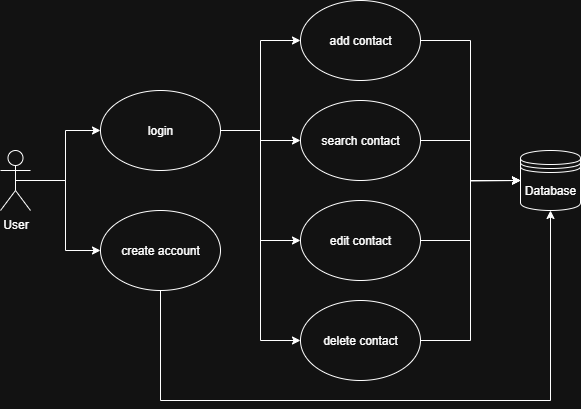

The diagram above was exported from draw.io. Its source (the exported page's mxGraphModel, read from the mxfile embedded in the PNG):
<mxGraphModel dx="1042" dy="562" grid="1" gridSize="10" guides="1" tooltips="1" connect="1" arrows="1" fold="1" page="1" pageScale="1" pageWidth="850" pageHeight="1100" math="0" shadow="0">
  <root>
    <mxCell id="0" />
    <mxCell id="1" parent="0" />
    <mxCell id="8EXFMJlLCWyLhryhGbqW-33" style="edgeStyle=orthogonalEdgeStyle;rounded=0;orthogonalLoop=1;jettySize=auto;html=1;entryX=0;entryY=0.5;entryDx=0;entryDy=0;exitX=0.5;exitY=0.5;exitDx=0;exitDy=0;exitPerimeter=0;" parent="1" source="8EXFMJlLCWyLhryhGbqW-35" target="8EXFMJlLCWyLhryhGbqW-3" edge="1">
      <mxGeometry relative="1" as="geometry">
        <mxPoint x="180" y="270" as="sourcePoint" />
      </mxGeometry>
    </mxCell>
    <mxCell id="8EXFMJlLCWyLhryhGbqW-34" style="edgeStyle=orthogonalEdgeStyle;rounded=0;orthogonalLoop=1;jettySize=auto;html=1;entryX=0;entryY=0.5;entryDx=0;entryDy=0;" parent="1" source="8EXFMJlLCWyLhryhGbqW-35" target="8EXFMJlLCWyLhryhGbqW-2" edge="1">
      <mxGeometry relative="1" as="geometry">
        <mxPoint x="180" y="270" as="sourcePoint" />
      </mxGeometry>
    </mxCell>
    <mxCell id="8EXFMJlLCWyLhryhGbqW-32" style="edgeStyle=orthogonalEdgeStyle;rounded=0;orthogonalLoop=1;jettySize=auto;html=1;entryX=0.5;entryY=1;entryDx=0;entryDy=0;" parent="1" source="8EXFMJlLCWyLhryhGbqW-2" target="8EXFMJlLCWyLhryhGbqW-8" edge="1">
      <mxGeometry relative="1" as="geometry">
        <Array as="points">
          <mxPoint x="310" y="490" />
          <mxPoint x="700" y="490" />
        </Array>
      </mxGeometry>
    </mxCell>
    <mxCell id="8EXFMJlLCWyLhryhGbqW-2" value="create account" style="ellipse;whiteSpace=wrap;html=1;" parent="1" vertex="1">
      <mxGeometry x="250" y="300" width="120" height="80" as="geometry" />
    </mxCell>
    <mxCell id="8EXFMJlLCWyLhryhGbqW-28" style="edgeStyle=orthogonalEdgeStyle;rounded=0;orthogonalLoop=1;jettySize=auto;html=1;entryX=0;entryY=0.5;entryDx=0;entryDy=0;" parent="1" source="8EXFMJlLCWyLhryhGbqW-3" target="8EXFMJlLCWyLhryhGbqW-4" edge="1">
      <mxGeometry relative="1" as="geometry" />
    </mxCell>
    <mxCell id="8EXFMJlLCWyLhryhGbqW-29" style="edgeStyle=orthogonalEdgeStyle;rounded=0;orthogonalLoop=1;jettySize=auto;html=1;entryX=0;entryY=0.5;entryDx=0;entryDy=0;" parent="1" source="8EXFMJlLCWyLhryhGbqW-3" target="8EXFMJlLCWyLhryhGbqW-5" edge="1">
      <mxGeometry relative="1" as="geometry" />
    </mxCell>
    <mxCell id="8EXFMJlLCWyLhryhGbqW-30" style="edgeStyle=orthogonalEdgeStyle;rounded=0;orthogonalLoop=1;jettySize=auto;html=1;entryX=0;entryY=0.5;entryDx=0;entryDy=0;" parent="1" source="8EXFMJlLCWyLhryhGbqW-3" target="8EXFMJlLCWyLhryhGbqW-6" edge="1">
      <mxGeometry relative="1" as="geometry" />
    </mxCell>
    <mxCell id="8EXFMJlLCWyLhryhGbqW-31" style="edgeStyle=orthogonalEdgeStyle;rounded=0;orthogonalLoop=1;jettySize=auto;html=1;entryX=0;entryY=0.5;entryDx=0;entryDy=0;" parent="1" source="8EXFMJlLCWyLhryhGbqW-3" target="8EXFMJlLCWyLhryhGbqW-7" edge="1">
      <mxGeometry relative="1" as="geometry" />
    </mxCell>
    <mxCell id="8EXFMJlLCWyLhryhGbqW-3" value="login" style="ellipse;whiteSpace=wrap;html=1;" parent="1" vertex="1">
      <mxGeometry x="250" y="180" width="120" height="80" as="geometry" />
    </mxCell>
    <mxCell id="8EXFMJlLCWyLhryhGbqW-25" style="edgeStyle=orthogonalEdgeStyle;rounded=0;orthogonalLoop=1;jettySize=auto;html=1;entryX=0;entryY=0.5;entryDx=0;entryDy=0;" parent="1" source="8EXFMJlLCWyLhryhGbqW-4" target="8EXFMJlLCWyLhryhGbqW-8" edge="1">
      <mxGeometry relative="1" as="geometry" />
    </mxCell>
    <mxCell id="8EXFMJlLCWyLhryhGbqW-4" value="add contact" style="ellipse;whiteSpace=wrap;html=1;" parent="1" vertex="1">
      <mxGeometry x="450" y="90" width="120" height="80" as="geometry" />
    </mxCell>
    <mxCell id="8EXFMJlLCWyLhryhGbqW-24" style="edgeStyle=orthogonalEdgeStyle;rounded=0;orthogonalLoop=1;jettySize=auto;html=1;" parent="1" source="8EXFMJlLCWyLhryhGbqW-5" edge="1">
      <mxGeometry relative="1" as="geometry">
        <mxPoint x="670" y="270" as="targetPoint" />
      </mxGeometry>
    </mxCell>
    <mxCell id="8EXFMJlLCWyLhryhGbqW-5" value="search contact" style="ellipse;whiteSpace=wrap;html=1;" parent="1" vertex="1">
      <mxGeometry x="450" y="190" width="120" height="80" as="geometry" />
    </mxCell>
    <mxCell id="8EXFMJlLCWyLhryhGbqW-26" style="edgeStyle=orthogonalEdgeStyle;rounded=0;orthogonalLoop=1;jettySize=auto;html=1;entryX=0;entryY=0.5;entryDx=0;entryDy=0;" parent="1" source="8EXFMJlLCWyLhryhGbqW-6" target="8EXFMJlLCWyLhryhGbqW-8" edge="1">
      <mxGeometry relative="1" as="geometry" />
    </mxCell>
    <mxCell id="8EXFMJlLCWyLhryhGbqW-6" value="edit contact" style="ellipse;whiteSpace=wrap;html=1;" parent="1" vertex="1">
      <mxGeometry x="450" y="290" width="120" height="80" as="geometry" />
    </mxCell>
    <mxCell id="8EXFMJlLCWyLhryhGbqW-27" style="edgeStyle=orthogonalEdgeStyle;rounded=0;orthogonalLoop=1;jettySize=auto;html=1;entryX=0;entryY=0.5;entryDx=0;entryDy=0;" parent="1" source="8EXFMJlLCWyLhryhGbqW-7" target="8EXFMJlLCWyLhryhGbqW-8" edge="1">
      <mxGeometry relative="1" as="geometry" />
    </mxCell>
    <mxCell id="8EXFMJlLCWyLhryhGbqW-7" value="delete contact" style="ellipse;whiteSpace=wrap;html=1;" parent="1" vertex="1">
      <mxGeometry x="450" y="390" width="120" height="80" as="geometry" />
    </mxCell>
    <mxCell id="8EXFMJlLCWyLhryhGbqW-8" value="Database" style="shape=datastore;whiteSpace=wrap;html=1;" parent="1" vertex="1">
      <mxGeometry x="670" y="240" width="60" height="60" as="geometry" />
    </mxCell>
    <mxCell id="8EXFMJlLCWyLhryhGbqW-35" value="User" style="shape=umlActor;verticalLabelPosition=bottom;verticalAlign=top;html=1;" parent="1" vertex="1">
      <mxGeometry x="150" y="240" width="30" height="60" as="geometry" />
    </mxCell>
  </root>
</mxGraphModel>